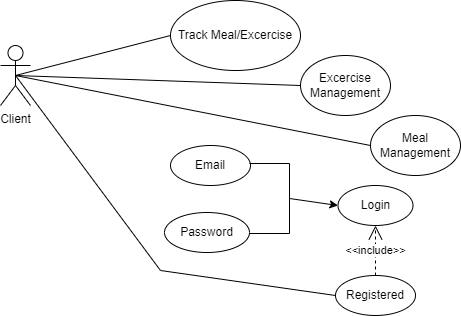

The diagram above was exported from draw.io. Its source (the exported page's mxGraphModel, read from the mxfile embedded in the PNG):
<mxGraphModel dx="1050" dy="557" grid="1" gridSize="10" guides="1" tooltips="1" connect="1" arrows="1" fold="1" page="1" pageScale="1" pageWidth="850" pageHeight="1100" math="0" shadow="0">
  <root>
    <mxCell id="0" />
    <mxCell id="1" parent="0" />
    <mxCell id="OxAYW-K7eUPDiinn_Exv-1" value="Client" style="shape=umlActor;verticalLabelPosition=bottom;verticalAlign=top;html=1;outlineConnect=0;" vertex="1" parent="1">
      <mxGeometry x="120" y="115" width="30" height="60" as="geometry" />
    </mxCell>
    <mxCell id="OxAYW-K7eUPDiinn_Exv-2" value="Login" style="ellipse;whiteSpace=wrap;html=1;" vertex="1" parent="1">
      <mxGeometry x="457.5" y="255" width="75" height="40" as="geometry" />
    </mxCell>
    <mxCell id="OxAYW-K7eUPDiinn_Exv-3" value="Registered" style="ellipse;whiteSpace=wrap;html=1;" vertex="1" parent="1">
      <mxGeometry x="455" y="345" width="80" height="40" as="geometry" />
    </mxCell>
    <mxCell id="OxAYW-K7eUPDiinn_Exv-4" value="&amp;lt;&amp;lt;include&amp;gt;&amp;gt;" style="endArrow=open;endSize=12;dashed=1;html=1;rounded=0;exitX=0.5;exitY=0;exitDx=0;exitDy=0;entryX=0.5;entryY=1;entryDx=0;entryDy=0;" edge="1" parent="1" source="OxAYW-K7eUPDiinn_Exv-3" target="OxAYW-K7eUPDiinn_Exv-2">
      <mxGeometry width="160" relative="1" as="geometry">
        <mxPoint x="480" y="225" as="sourcePoint" />
        <mxPoint x="640" y="225" as="targetPoint" />
        <Array as="points" />
      </mxGeometry>
    </mxCell>
    <mxCell id="OxAYW-K7eUPDiinn_Exv-5" value="Meal Management" style="ellipse;whiteSpace=wrap;html=1;" vertex="1" parent="1">
      <mxGeometry x="490" y="185" width="90" height="60" as="geometry" />
    </mxCell>
    <mxCell id="OxAYW-K7eUPDiinn_Exv-6" value="Track Meal/Excercise" style="ellipse;whiteSpace=wrap;html=1;" vertex="1" parent="1">
      <mxGeometry x="290" y="70" width="130" height="70" as="geometry" />
    </mxCell>
    <mxCell id="OxAYW-K7eUPDiinn_Exv-7" value="Email" style="ellipse;whiteSpace=wrap;html=1;" vertex="1" parent="1">
      <mxGeometry x="290" y="215" width="80" height="40" as="geometry" />
    </mxCell>
    <mxCell id="OxAYW-K7eUPDiinn_Exv-8" value="Password" style="ellipse;whiteSpace=wrap;html=1;" vertex="1" parent="1">
      <mxGeometry x="284" y="282" width="85" height="40" as="geometry" />
    </mxCell>
    <mxCell id="OxAYW-K7eUPDiinn_Exv-9" value="Excercise Management" style="ellipse;whiteSpace=wrap;html=1;" vertex="1" parent="1">
      <mxGeometry x="420" y="125" width="90" height="60" as="geometry" />
    </mxCell>
    <mxCell id="OxAYW-K7eUPDiinn_Exv-10" value="" style="endArrow=none;html=1;rounded=0;entryX=0.5;entryY=0.5;entryDx=0;entryDy=0;entryPerimeter=0;exitX=0;exitY=0.5;exitDx=0;exitDy=0;" edge="1" parent="1" source="OxAYW-K7eUPDiinn_Exv-6" target="OxAYW-K7eUPDiinn_Exv-1">
      <mxGeometry width="50" height="50" relative="1" as="geometry">
        <mxPoint x="510" y="275" as="sourcePoint" />
        <mxPoint x="560" y="225" as="targetPoint" />
      </mxGeometry>
    </mxCell>
    <mxCell id="OxAYW-K7eUPDiinn_Exv-11" value="" style="endArrow=none;html=1;rounded=0;entryX=0.5;entryY=0.5;entryDx=0;entryDy=0;entryPerimeter=0;exitX=0;exitY=0.5;exitDx=0;exitDy=0;" edge="1" parent="1" source="OxAYW-K7eUPDiinn_Exv-5" target="OxAYW-K7eUPDiinn_Exv-1">
      <mxGeometry width="50" height="50" relative="1" as="geometry">
        <mxPoint x="510" y="275" as="sourcePoint" />
        <mxPoint x="560" y="225" as="targetPoint" />
      </mxGeometry>
    </mxCell>
    <mxCell id="OxAYW-K7eUPDiinn_Exv-12" value="" style="endArrow=none;html=1;rounded=0;exitX=0.5;exitY=0.5;exitDx=0;exitDy=0;exitPerimeter=0;entryX=0;entryY=0.5;entryDx=0;entryDy=0;" edge="1" parent="1" source="OxAYW-K7eUPDiinn_Exv-1" target="OxAYW-K7eUPDiinn_Exv-9">
      <mxGeometry width="50" height="50" relative="1" as="geometry">
        <mxPoint x="460" y="285" as="sourcePoint" />
        <mxPoint x="510" y="235" as="targetPoint" />
      </mxGeometry>
    </mxCell>
    <mxCell id="OxAYW-K7eUPDiinn_Exv-13" value="" style="endArrow=none;html=1;rounded=0;exitX=0.5;exitY=0.5;exitDx=0;exitDy=0;exitPerimeter=0;entryX=0;entryY=0.5;entryDx=0;entryDy=0;" edge="1" parent="1" source="OxAYW-K7eUPDiinn_Exv-1" target="OxAYW-K7eUPDiinn_Exv-3">
      <mxGeometry width="50" height="50" relative="1" as="geometry">
        <mxPoint x="460" y="285" as="sourcePoint" />
        <mxPoint x="510" y="235" as="targetPoint" />
        <Array as="points">
          <mxPoint x="280" y="340" />
        </Array>
      </mxGeometry>
    </mxCell>
    <mxCell id="OxAYW-K7eUPDiinn_Exv-14" value="" style="shape=partialRectangle;whiteSpace=wrap;html=1;bottom=1;right=1;left=1;top=0;fillColor=none;routingCenterX=-0.5;rotation=-90;" vertex="1" parent="1">
      <mxGeometry x="354" y="248" width="70" height="40" as="geometry" />
    </mxCell>
    <mxCell id="OxAYW-K7eUPDiinn_Exv-15" value="" style="endArrow=classic;html=1;rounded=0;exitX=0.5;exitY=1;exitDx=0;exitDy=0;entryX=0;entryY=0.5;entryDx=0;entryDy=0;" edge="1" parent="1" source="OxAYW-K7eUPDiinn_Exv-14" target="OxAYW-K7eUPDiinn_Exv-2">
      <mxGeometry width="50" height="50" relative="1" as="geometry">
        <mxPoint x="460" y="285" as="sourcePoint" />
        <mxPoint x="510" y="235" as="targetPoint" />
      </mxGeometry>
    </mxCell>
  </root>
</mxGraphModel>